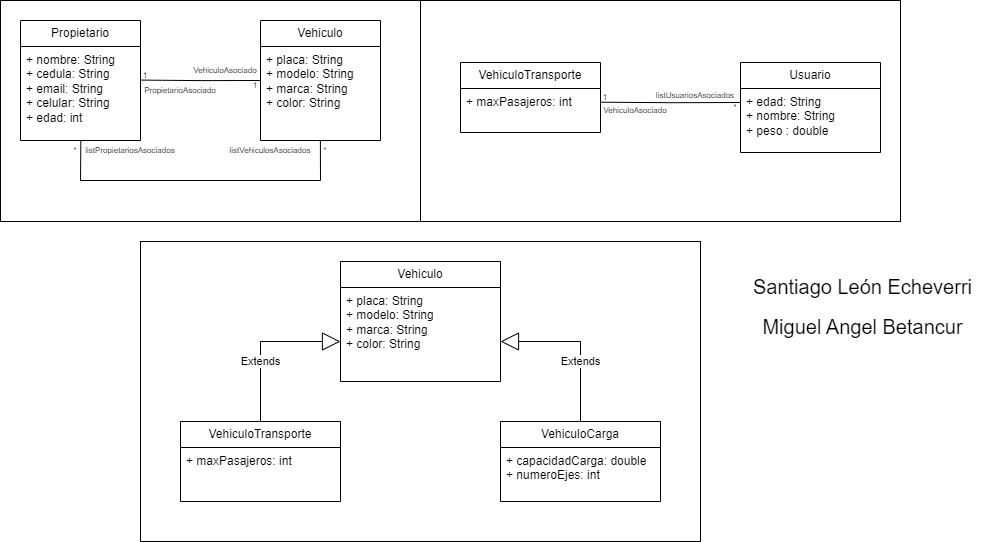

The diagram above was exported from draw.io. Its source (the exported page's mxGraphModel, read from the mxfile embedded in the PNG):
<mxGraphModel dx="880" dy="460" grid="1" gridSize="10" guides="1" tooltips="1" connect="1" arrows="1" fold="1" page="1" pageScale="1" pageWidth="827" pageHeight="1169" math="0" shadow="0">
  <root>
    <mxCell id="0" />
    <mxCell id="1" parent="0" />
    <mxCell id="aoAU0SnzJVp8p6Wk-5ki-26" value="" style="rounded=0;whiteSpace=wrap;html=1;labelBackgroundColor=none;fontColor=none;noLabel=1;" parent="1" vertex="1">
      <mxGeometry x="200" y="300" width="560" height="300" as="geometry" />
    </mxCell>
    <mxCell id="aoAU0SnzJVp8p6Wk-5ki-25" value="" style="rounded=0;whiteSpace=wrap;html=1;labelBackgroundColor=none;fontColor=none;noLabel=1;" parent="1" vertex="1">
      <mxGeometry x="480" y="59" width="480" height="221" as="geometry" />
    </mxCell>
    <mxCell id="aoAU0SnzJVp8p6Wk-5ki-24" value="" style="rounded=0;whiteSpace=wrap;html=1;labelBackgroundColor=none;fontColor=none;noLabel=1;" parent="1" vertex="1">
      <mxGeometry x="60" y="59" width="420" height="221" as="geometry" />
    </mxCell>
    <mxCell id="Y8UvzmSR84ifFC0CDaNi-1" value="Propietario" style="swimlane;fontStyle=0;childLayout=stackLayout;horizontal=1;startSize=26;fillColor=none;horizontalStack=0;resizeParent=1;resizeParentMax=0;resizeLast=0;collapsible=1;marginBottom=0;whiteSpace=wrap;html=1;" parent="1" vertex="1">
      <mxGeometry x="80" y="79" width="120" height="120" as="geometry" />
    </mxCell>
    <mxCell id="Y8UvzmSR84ifFC0CDaNi-2" value="+ nombre: String&lt;div&gt;+ cedula: String&lt;/div&gt;&lt;div&gt;+ email: String&lt;/div&gt;&lt;div&gt;+ celular: String&lt;/div&gt;&lt;div&gt;&lt;div&gt;+ edad: int&lt;/div&gt;&lt;/div&gt;" style="text;strokeColor=none;fillColor=none;align=left;verticalAlign=top;spacingLeft=4;spacingRight=4;overflow=hidden;rotatable=0;points=[[0,0.5],[1,0.5]];portConstraint=eastwest;whiteSpace=wrap;html=1;" parent="Y8UvzmSR84ifFC0CDaNi-1" vertex="1">
      <mxGeometry y="26" width="120" height="94" as="geometry" />
    </mxCell>
    <mxCell id="Y8UvzmSR84ifFC0CDaNi-5" value="Vehiculo" style="swimlane;fontStyle=0;childLayout=stackLayout;horizontal=1;startSize=26;fillColor=none;horizontalStack=0;resizeParent=1;resizeParentMax=0;resizeLast=0;collapsible=1;marginBottom=0;whiteSpace=wrap;html=1;" parent="1" vertex="1">
      <mxGeometry x="320" y="79" width="120" height="120" as="geometry" />
    </mxCell>
    <mxCell id="Y8UvzmSR84ifFC0CDaNi-6" value="+ placa: String&lt;div&gt;+ modelo: String&lt;/div&gt;&lt;div&gt;+ marca: String&lt;/div&gt;&lt;div&gt;+ color: String&lt;/div&gt;" style="text;strokeColor=none;fillColor=none;align=left;verticalAlign=top;spacingLeft=4;spacingRight=4;overflow=hidden;rotatable=0;points=[[0,0.5],[1,0.5]];portConstraint=eastwest;whiteSpace=wrap;html=1;" parent="Y8UvzmSR84ifFC0CDaNi-5" vertex="1">
      <mxGeometry y="26" width="120" height="94" as="geometry" />
    </mxCell>
    <mxCell id="Y8UvzmSR84ifFC0CDaNi-9" value="VehiculoTransporte" style="swimlane;fontStyle=0;childLayout=stackLayout;horizontal=1;startSize=26;fillColor=none;horizontalStack=0;resizeParent=1;resizeParentMax=0;resizeLast=0;collapsible=1;marginBottom=0;whiteSpace=wrap;html=1;" parent="1" vertex="1">
      <mxGeometry x="520" y="121" width="140" height="70" as="geometry" />
    </mxCell>
    <mxCell id="Y8UvzmSR84ifFC0CDaNi-10" value="+ maxPasajeros: int" style="text;strokeColor=none;fillColor=none;align=left;verticalAlign=top;spacingLeft=4;spacingRight=4;overflow=hidden;rotatable=0;points=[[0,0.5],[1,0.5]];portConstraint=eastwest;whiteSpace=wrap;html=1;" parent="Y8UvzmSR84ifFC0CDaNi-9" vertex="1">
      <mxGeometry y="26" width="140" height="44" as="geometry" />
    </mxCell>
    <mxCell id="Y8UvzmSR84ifFC0CDaNi-13" value="Usuario" style="swimlane;fontStyle=0;childLayout=stackLayout;horizontal=1;startSize=26;fillColor=none;horizontalStack=0;resizeParent=1;resizeParentMax=0;resizeLast=0;collapsible=1;marginBottom=0;whiteSpace=wrap;html=1;" parent="1" vertex="1">
      <mxGeometry x="800" y="121" width="140" height="90" as="geometry" />
    </mxCell>
    <mxCell id="Y8UvzmSR84ifFC0CDaNi-14" value="+ edad: String&lt;div&gt;+ nombre: String&lt;div&gt;+ peso : double&lt;/div&gt;&lt;/div&gt;" style="text;strokeColor=none;fillColor=none;align=left;verticalAlign=top;spacingLeft=4;spacingRight=4;overflow=hidden;rotatable=0;points=[[0,0.5],[1,0.5]];portConstraint=eastwest;whiteSpace=wrap;html=1;" parent="Y8UvzmSR84ifFC0CDaNi-13" vertex="1">
      <mxGeometry y="26" width="140" height="64" as="geometry" />
    </mxCell>
    <mxCell id="Y8UvzmSR84ifFC0CDaNi-17" value="Vehiculo" style="swimlane;fontStyle=0;childLayout=stackLayout;horizontal=1;startSize=26;fillColor=none;horizontalStack=0;resizeParent=1;resizeParentMax=0;resizeLast=0;collapsible=1;marginBottom=0;whiteSpace=wrap;html=1;" parent="1" vertex="1">
      <mxGeometry x="400" y="320" width="160" height="120" as="geometry" />
    </mxCell>
    <mxCell id="Y8UvzmSR84ifFC0CDaNi-18" value="+ placa: String&lt;div&gt;+ modelo: String&lt;/div&gt;&lt;div&gt;+ marca: String&lt;/div&gt;&lt;div&gt;+ color: String&lt;/div&gt;" style="text;strokeColor=none;fillColor=none;align=left;verticalAlign=top;spacingLeft=4;spacingRight=4;overflow=hidden;rotatable=0;points=[[0,0.5],[1,0.5]];portConstraint=eastwest;whiteSpace=wrap;html=1;" parent="Y8UvzmSR84ifFC0CDaNi-17" vertex="1">
      <mxGeometry y="26" width="160" height="94" as="geometry" />
    </mxCell>
    <mxCell id="Y8UvzmSR84ifFC0CDaNi-21" value="VehiculoTransporte" style="swimlane;fontStyle=0;childLayout=stackLayout;horizontal=1;startSize=26;fillColor=none;horizontalStack=0;resizeParent=1;resizeParentMax=0;resizeLast=0;collapsible=1;marginBottom=0;whiteSpace=wrap;html=1;" parent="1" vertex="1">
      <mxGeometry x="240" y="480" width="160" height="80" as="geometry" />
    </mxCell>
    <mxCell id="Y8UvzmSR84ifFC0CDaNi-22" value="+ maxPasajeros: int" style="text;strokeColor=none;fillColor=none;align=left;verticalAlign=top;spacingLeft=4;spacingRight=4;overflow=hidden;rotatable=0;points=[[0,0.5],[1,0.5]];portConstraint=eastwest;whiteSpace=wrap;html=1;" parent="Y8UvzmSR84ifFC0CDaNi-21" vertex="1">
      <mxGeometry y="26" width="160" height="54" as="geometry" />
    </mxCell>
    <mxCell id="Y8UvzmSR84ifFC0CDaNi-25" value="VehiculoCarga" style="swimlane;fontStyle=0;childLayout=stackLayout;horizontal=1;startSize=26;fillColor=none;horizontalStack=0;resizeParent=1;resizeParentMax=0;resizeLast=0;collapsible=1;marginBottom=0;whiteSpace=wrap;html=1;" parent="1" vertex="1">
      <mxGeometry x="560" y="480" width="160" height="80" as="geometry" />
    </mxCell>
    <mxCell id="Y8UvzmSR84ifFC0CDaNi-26" value="+ capacidadCarga: double&lt;div&gt;+ numeroEjes: int&lt;/div&gt;" style="text;strokeColor=none;fillColor=none;align=left;verticalAlign=top;spacingLeft=4;spacingRight=4;overflow=hidden;rotatable=0;points=[[0,0.5],[1,0.5]];portConstraint=eastwest;whiteSpace=wrap;html=1;" parent="Y8UvzmSR84ifFC0CDaNi-25" vertex="1">
      <mxGeometry y="26" width="160" height="54" as="geometry" />
    </mxCell>
    <mxCell id="Y8UvzmSR84ifFC0CDaNi-28" value="Extends" style="endArrow=block;endSize=16;endFill=0;html=1;rounded=0;exitX=0.5;exitY=0;exitDx=0;exitDy=0;fontColor=default;labelBackgroundColor=default;" parent="1" source="Y8UvzmSR84ifFC0CDaNi-21" edge="1">
      <mxGeometry x="-0.25" width="160" relative="1" as="geometry">
        <mxPoint x="240" y="400" as="sourcePoint" />
        <mxPoint x="400" y="400" as="targetPoint" />
        <Array as="points">
          <mxPoint x="320" y="400" />
        </Array>
        <mxPoint as="offset" />
      </mxGeometry>
    </mxCell>
    <mxCell id="Y8UvzmSR84ifFC0CDaNi-29" value="Extends" style="endArrow=block;endSize=16;endFill=0;html=1;rounded=0;exitX=0.5;exitY=0;exitDx=0;exitDy=0;fontColor=default;" parent="1" source="Y8UvzmSR84ifFC0CDaNi-25" edge="1">
      <mxGeometry x="-0.25" width="160" relative="1" as="geometry">
        <mxPoint x="640" y="300" as="sourcePoint" />
        <mxPoint x="560" y="400" as="targetPoint" />
        <Array as="points">
          <mxPoint x="640" y="400" />
        </Array>
        <mxPoint as="offset" />
      </mxGeometry>
    </mxCell>
    <mxCell id="aoAU0SnzJVp8p6Wk-5ki-1" value="" style="endArrow=none;html=1;edgeStyle=orthogonalEdgeStyle;rounded=0;" parent="1" edge="1">
      <mxGeometry relative="1" as="geometry">
        <mxPoint x="200" y="138.57999999999998" as="sourcePoint" />
        <mxPoint x="320" y="139" as="targetPoint" />
      </mxGeometry>
    </mxCell>
    <mxCell id="aoAU0SnzJVp8p6Wk-5ki-4" value="1" style="text;html=1;align=center;verticalAlign=middle;whiteSpace=wrap;rounded=0;fontSize=8;" parent="1" vertex="1">
      <mxGeometry x="200" y="129" width="10" height="10" as="geometry" />
    </mxCell>
    <mxCell id="aoAU0SnzJVp8p6Wk-5ki-5" value="1" style="text;html=1;align=center;verticalAlign=middle;whiteSpace=wrap;rounded=0;fontSize=8;" parent="1" vertex="1">
      <mxGeometry x="310" y="139" width="10" height="10" as="geometry" />
    </mxCell>
    <mxCell id="aoAU0SnzJVp8p6Wk-5ki-6" value="PropietarioAsociado" style="text;html=1;align=center;verticalAlign=middle;whiteSpace=wrap;rounded=0;fontSize=8;" parent="1" vertex="1">
      <mxGeometry x="200" y="139" width="80" height="20" as="geometry" />
    </mxCell>
    <mxCell id="aoAU0SnzJVp8p6Wk-5ki-8" value="VehiculoAsociado" style="text;html=1;align=center;verticalAlign=middle;whiteSpace=wrap;rounded=0;fontSize=8;" parent="1" vertex="1">
      <mxGeometry x="250" y="119" width="70" height="20" as="geometry" />
    </mxCell>
    <mxCell id="aoAU0SnzJVp8p6Wk-5ki-10" value="listPropietariosAsociados" style="text;html=1;align=center;verticalAlign=middle;whiteSpace=wrap;rounded=0;fontSize=8;" parent="1" vertex="1">
      <mxGeometry x="140" y="199" width="100" height="20" as="geometry" />
    </mxCell>
    <mxCell id="aoAU0SnzJVp8p6Wk-5ki-11" value="" style="endArrow=none;html=1;rounded=0;exitX=0.503;exitY=1;exitDx=0;exitDy=0;exitPerimeter=0;entryX=0.499;entryY=0.995;entryDx=0;entryDy=0;entryPerimeter=0;" parent="1" source="Y8UvzmSR84ifFC0CDaNi-2" target="Y8UvzmSR84ifFC0CDaNi-6" edge="1">
      <mxGeometry width="50" height="50" relative="1" as="geometry">
        <mxPoint x="141.68" y="199.00000000000003" as="sourcePoint" />
        <mxPoint x="338.32" y="206.65" as="targetPoint" />
        <Array as="points">
          <mxPoint x="140" y="239" />
          <mxPoint x="380" y="239" />
        </Array>
      </mxGeometry>
    </mxCell>
    <mxCell id="aoAU0SnzJVp8p6Wk-5ki-12" value="listVehiculosAsociados" style="text;html=1;align=center;verticalAlign=middle;whiteSpace=wrap;rounded=0;fontSize=8;" parent="1" vertex="1">
      <mxGeometry x="280" y="199" width="100" height="20" as="geometry" />
    </mxCell>
    <mxCell id="aoAU0SnzJVp8p6Wk-5ki-14" value="*" style="text;html=1;align=center;verticalAlign=middle;whiteSpace=wrap;rounded=0;fontSize=8;" parent="1" vertex="1">
      <mxGeometry x="130" y="204" width="10" height="10" as="geometry" />
    </mxCell>
    <mxCell id="aoAU0SnzJVp8p6Wk-5ki-16" value="*" style="text;html=1;align=center;verticalAlign=middle;whiteSpace=wrap;rounded=0;fontSize=8;" parent="1" vertex="1">
      <mxGeometry x="380" y="204" width="10" height="10" as="geometry" />
    </mxCell>
    <mxCell id="aoAU0SnzJVp8p6Wk-5ki-17" value="" style="endArrow=none;html=1;edgeStyle=orthogonalEdgeStyle;rounded=0;" parent="1" edge="1">
      <mxGeometry relative="1" as="geometry">
        <mxPoint x="660" y="160.71" as="sourcePoint" />
        <mxPoint x="800" y="161" as="targetPoint" />
      </mxGeometry>
    </mxCell>
    <mxCell id="aoAU0SnzJVp8p6Wk-5ki-20" value="1" style="text;html=1;align=center;verticalAlign=middle;whiteSpace=wrap;rounded=0;fontSize=8;" parent="1" vertex="1">
      <mxGeometry x="660" y="151" width="10" height="10" as="geometry" />
    </mxCell>
    <mxCell id="aoAU0SnzJVp8p6Wk-5ki-21" value="*" style="text;html=1;align=center;verticalAlign=middle;whiteSpace=wrap;rounded=0;fontSize=8;" parent="1" vertex="1">
      <mxGeometry x="790" y="161" width="10" height="10" as="geometry" />
    </mxCell>
    <mxCell id="aoAU0SnzJVp8p6Wk-5ki-22" value="VehiculoAsociado" style="text;html=1;align=center;verticalAlign=middle;whiteSpace=wrap;rounded=0;fontSize=8;" parent="1" vertex="1">
      <mxGeometry x="660" y="161" width="70" height="15" as="geometry" />
    </mxCell>
    <mxCell id="aoAU0SnzJVp8p6Wk-5ki-23" value="listUsuariosAsociados" style="text;html=1;align=center;verticalAlign=middle;whiteSpace=wrap;rounded=0;fontSize=8;" parent="1" vertex="1">
      <mxGeometry x="710" y="146" width="90" height="15" as="geometry" />
    </mxCell>
    <mxCell id="IxTkotdL9vv3PTEoyjCW-1" value="&lt;span style=&quot;font-size: 20px;&quot;&gt;Santiago León Echeverri&lt;/span&gt;" style="text;html=1;align=center;verticalAlign=middle;whiteSpace=wrap;rounded=0;" parent="1" vertex="1">
      <mxGeometry x="800" y="330" width="245" height="30" as="geometry" />
    </mxCell>
    <mxCell id="IxTkotdL9vv3PTEoyjCW-3" value="&lt;span style=&quot;font-size: 20px;&quot;&gt;Miguel Angel Betancur&lt;/span&gt;" style="text;html=1;align=center;verticalAlign=middle;whiteSpace=wrap;rounded=0;" parent="1" vertex="1">
      <mxGeometry x="800" y="370" width="245" height="30" as="geometry" />
    </mxCell>
  </root>
</mxGraphModel>